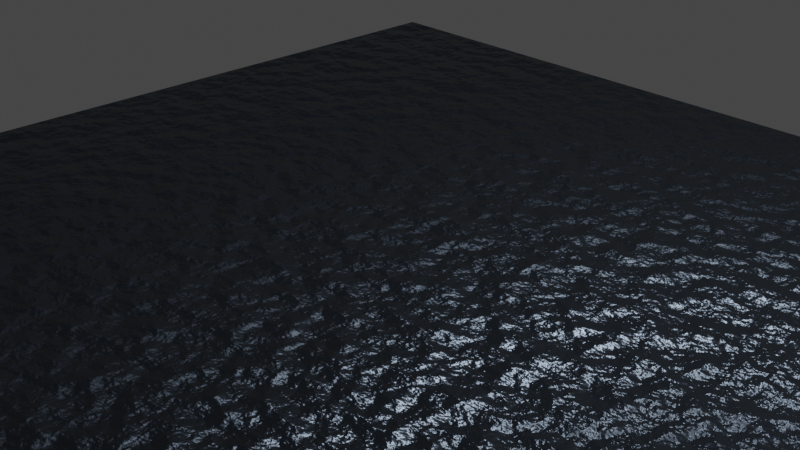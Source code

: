 # Source: water.blend  (saved by Blender 2.93.21; exported with 4.5.12 LTS)
import bpy
from mathutils import Matrix  # noqa: F401  (used for matrix-valued properties, if any)

bpy.ops.wm.read_factory_settings(use_empty=True)
scene = bpy.context.scene
scene.name = 'Scene'

# ---- collections
col_collection = bpy.data.collections.new('Collection'); scene.collection.children.link(col_collection)

# ---- materials (node trees are filled in below, after node groups)
mat_water = bpy.data.materials.new('Water')

# ---- material node trees
mat_water.use_nodes = True; mat_water.node_tree.nodes.clear()
_N = mat_water.node_tree.nodes; _L = mat_water.node_tree.links
n0 = _N.new('ShaderNodeBsdfPrincipled'); n0.name = 'Principled BSDF'; n0.location = (10, 300)
n0.distribution = 'GGX'
n0.subsurface_method = 'BURLEY'
n0.inputs[0].default_value = (0.06542, 0.08295, 0.1091, 1.0)
n0.inputs[1].default_value = 0.8955
n0.inputs[2].default_value = 0.35
n0.inputs[3].default_value = 1.45
n0.inputs[27].default_value = (0.0, 0.0, 0.0, 1.0)
n0.inputs[28].default_value = 1.0
n1 = _N.new('ShaderNodeOutputMaterial'); n1.name = 'Material Output'; n1.location = (300, 300)
n2 = _N.new('ShaderNodeBump'); n2.name = 'Bump'; n2.location = (-186, 72)
n2.inputs[0].default_value = 0.3917
n2.inputs[1].default_value = 1.0
n2.inputs[2].default_value = 1.0
n3 = _N.new('ShaderNodeTexNoise'); n3.name = 'Musgrave Texture'; n3.location = (-423, 161)
n3.width = 150
n3.normalize = False
n3.inputs[2].default_value = 34.7
n3.inputs[3].default_value = 14.0
n3.inputs[4].default_value = 0.4353
n4 = _N.new('ShaderNodeTexCoord'); n4.name = 'Texture Coordinate'; n4.location = (-811, 174)
n5 = _N.new('ShaderNodeMapping'); n5.name = 'Mapping'; n5.location = (-621, 166)
_L.new(n0.outputs[0], n1.inputs[0])
_L.new(n3.outputs[0], n2.inputs[3])
_L.new(n2.outputs[0], n0.inputs[5])
_L.new(n5.outputs[0], n3.inputs[0])
_L.new(n4.outputs[0], n5.inputs[0])
n1.is_active_output = True

# ---- world
world_world = bpy.data.worlds.new('World'); scene.world = world_world
world_world.use_nodes = True; world_world.node_tree.nodes.clear()
_N = world_world.node_tree.nodes; _L = world_world.node_tree.links
n0 = _N.new('ShaderNodeOutputWorld'); n0.name = 'World Output'; n0.location = (300, 300)
n1 = _N.new('ShaderNodeBackground'); n1.name = 'Background'; n1.location = (10, 300)
n1.inputs[0].default_value = (0.05088, 0.05088, 0.05088, 1.0)
_L.new(n1.outputs[0], n0.inputs[0])
n0.is_active_output = True
world_world.color = (0.05088, 0.05088, 0.05088)
world_world.use_sun_shadow = False
world_world.sun_shadow_jitter_overblur = 0.0

# ---- cameras
cam_camera = bpy.data.cameras.new('Camera')
cam_camera.clip_end = 100.0
cam_camera.ortho_scale = 7.314

# ---- lights
light_light = bpy.data.lights.new('Light', 'POINT')
light_light.transmission_factor = 0.0
light_light.energy = 1000.0
light_light.shadow_soft_size = 0.1
light_light.shadow_maximum_resolution = 0.006
light_light.use_absolute_resolution = True

# ---- meshes
me_plane = bpy.data.meshes.new('Plane')
me_plane.from_pydata([(-1.0, -1.0, 0.0), (1.0, -1.0, 0.0), (-1.0, 1.0, 0.0), (1.0, 1.0, 0.0)], [], [(0, 1, 3, 2)])
_uv = me_plane.uv_layers.new(name='UVMap')
_uv.uv.foreach_set('vector', [0.0, 0.0, 1.0, 0.0, 1.0, 1.0, 0.0, 1.0])
me_plane.materials.append(mat_water)
me_plane.use_remesh_fix_poles = True
me_plane.use_remesh_preserve_attributes = False
me_plane.update()

# ---- objects
ob_light = bpy.data.objects.new('Light', light_light)
ob_camera = bpy.data.objects.new('Camera', cam_camera)
ob_plane = bpy.data.objects.new('Plane', me_plane)

# ---- transforms, parenting, visibility, modifiers, constraints
ob_light.location = (4.076, 1.005, 5.904)
ob_light.rotation_euler = (0.6503, 0.05522, 1.866)
ob_light.lock_rotations_4d = False
ob_light.empty_display_type = 'ARROWS'
ob_light.color = (0.0, 0.0, 0.0, 0.0)
ob_light.lineart.crease_threshold = 0.0
ob_camera.location = (7.359, -6.926, 4.958)
ob_camera.rotation_euler = (1.109, 0.0, 0.8149)
ob_camera.lock_rotations_4d = False
ob_camera.empty_display_type = 'ARROWS'
ob_camera.color = (0.0, 0.0, 0.0, 0.0)
ob_camera.display_type = 'WIRE'
ob_camera.lineart.crease_threshold = 0.0
ob_plane.location = (0.0, 0.0, 0.0)
ob_plane.scale = (5.0, 5.0, 1.0)

# ---- collection membership
col_collection.objects.link(ob_light)
col_collection.objects.link(ob_camera)
col_collection.objects.link(ob_plane)

# ---- scene / render settings (as saved in the file)
scene.camera = ob_camera
scene.frame_start = 1; scene.frame_end = 100; scene.frame_set(0)
scene.render.engine = 'CYCLES'
scene.render.resolution_x = 2560
scene.render.resolution_y = 1440
scene.cycles.use_denoising = False
scene.cycles.samples = 128
scene.cycles.sampling_pattern = 'TABULATED_SOBOL'
scene.cycles.use_adaptive_sampling = False
scene.cycles.use_light_tree = False
scene.view_settings.view_transform = 'Filmic'
bpy.context.view_layer.update()
